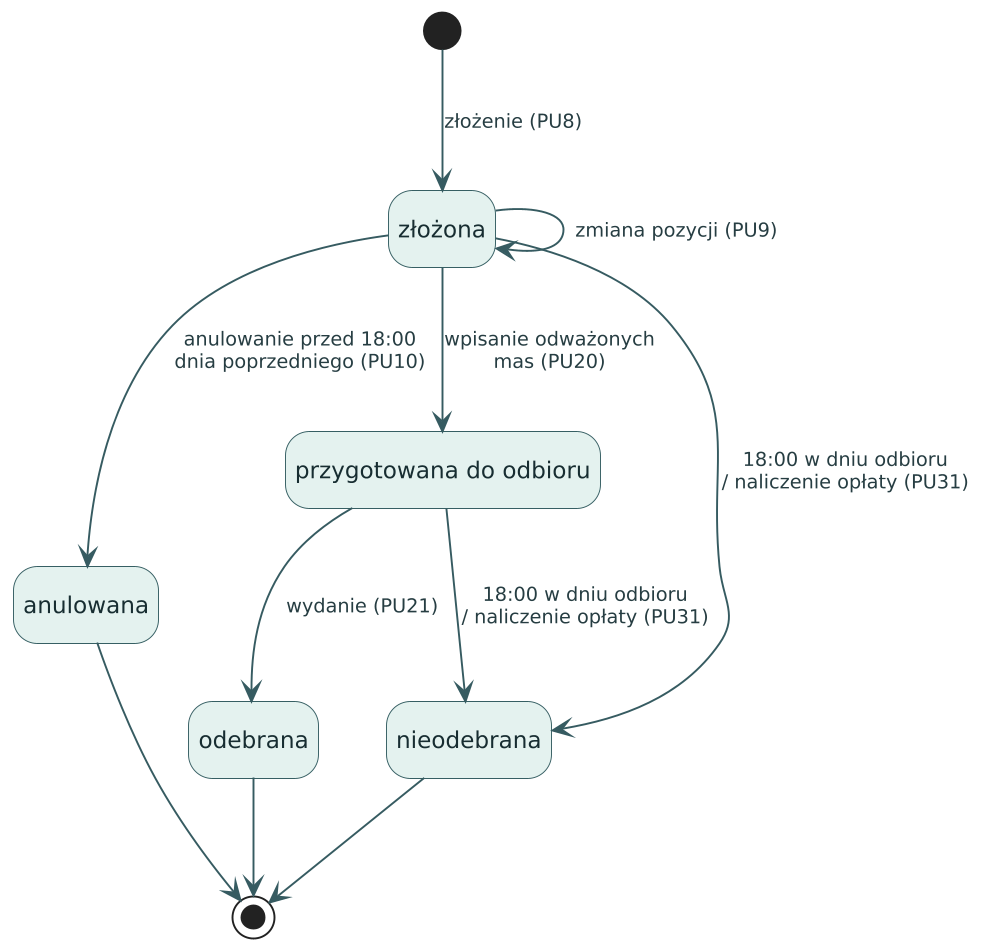

The diagram above was rendered by PlantUML. Its source (embedded in the PNG):
@startuml stany-rezerwacja
!include styl.iuml
hide empty description

state "złożona" as Zlozona
state "przygotowana do odbioru" as Przygotowana
state "odebrana" as Odebrana
state "anulowana" as Anulowana
state "nieodebrana" as Nieodebrana

[*] --> Zlozona : złożenie (PU8)
Zlozona --> Zlozona : zmiana pozycji (PU9)
Zlozona --> Anulowana : anulowanie przed 18:00\ndnia poprzedniego (PU10)
Zlozona --> Przygotowana : wpisanie odważonych\nmas (PU20)
Zlozona --> Nieodebrana : 18:00 w dniu odbioru\n/ naliczenie opłaty (PU31)
Przygotowana --> Odebrana : wydanie (PU21)
Przygotowana --> Nieodebrana : 18:00 w dniu odbioru\n/ naliczenie opłaty (PU31)

Anulowana --> [*]
Odebrana --> [*]
Nieodebrana --> [*]
@enduml